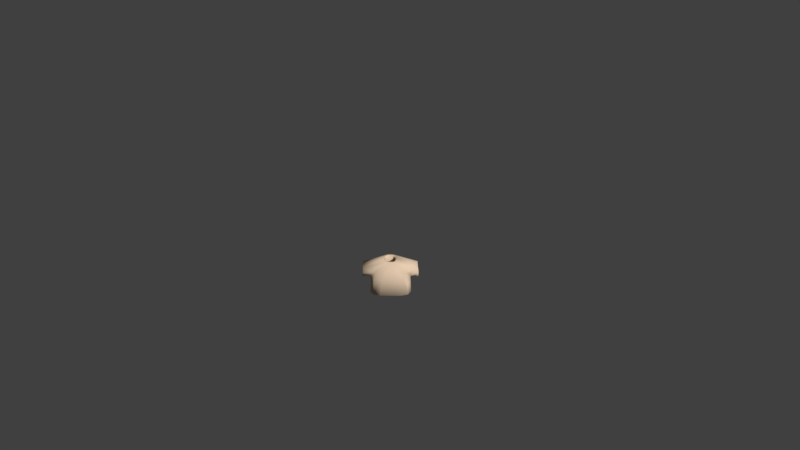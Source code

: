 # Source: Shirt0brown.blend  (saved by Blender 2.77.0; exported with 4.5.12 LTS)
import bpy
from mathutils import Matrix  # noqa: F401  (used for matrix-valued properties, if any)

bpy.ops.wm.read_factory_settings(use_empty=True)
scene = bpy.context.scene
scene.name = 'Scene'

# ---- collections
col_collection_1 = bpy.data.collections.new('Collection 1'); scene.collection.children.link(col_collection_1)

# ---- materials (node trees are filled in below, after node groups)
mat_characters = bpy.data.materials.new('Characters')
mat_characters.alpha_threshold = 0.0
mat_characters.use_transparent_shadow = False
mat_characters.diffuse_color = (0.8, 0.6107, 0.4408, 1.0)
mat_characters.roughness = 0.5
mat_characters.specular_intensity = 0.0

# ---- material node trees

# ---- world
world_world = bpy.data.worlds.new('World'); scene.world = world_world
world_world.color = (0.05088, 0.05088, 0.05088)
world_world.use_sun_shadow = False
world_world.sun_shadow_jitter_overblur = 0.0
world_world.cycles.sampling_method = 'MANUAL'
world_world.light_settings.ao_factor = 0.1

# ---- cameras
cam_camera = bpy.data.cameras.new('Camera')
cam_camera.clip_end = 100.0
cam_camera.lens = 35.0
cam_camera.sensor_width = 32.0
cam_camera.sensor_height = 18.0
cam_camera.ortho_scale = 7.314
cam_camera.dof.focus_distance = 0.0
cam_camera.dof.aperture_fstop = 128.0

# ---- meshes
me_sphere_002 = bpy.data.meshes.new('Sphere.002')
me_sphere_002.from_pydata([(-0.9068, -0.3842, -0.2331), (-0.9068, 0.5064, -0.2331), (0.9068, 0.5064, -0.2331), (0.9068, -0.3842, -0.2331), (0.7739, 0.3437, 0.5754), (0.7739, -0.3842, 0.5754), (-0.7739, 0.3437, 0.5754), (-0.7739, -0.3842, 0.5754), (-0.8798, 0.623, -0.4971), (-0.8798, -0.5773, -0.4971), (0.8798, -0.5773, -0.4971), (0.8798, 0.623, -0.4971), (0.2837, 0.2761, 0.6431), (0.2837, -0.3166, 0.6431), (-0.2837, -0.3166, 0.6431), (-0.2837, 0.2761, 0.6431), (1.242, -0.3704, -0.2947), (1.242, 0.3704, -0.2947), (1.203, 0.3704, 0.3997), (1.203, -0.3704, 0.3997), (-1.242, 0.3704, -0.2947), (-1.242, -0.3704, -0.2947), (-1.203, -0.3704, 0.3997), (-1.203, 0.3704, 0.3997), (-0.9351, 0.651, -0.9967), (-0.9351, -0.6396, -0.9967), (0.9351, -0.6396, -0.9967), (0.9351, 0.651, -0.9967), (0.8798, 0.01711, -0.4971), (0.9351, 0.0001969, -0.9967), (-0.8798, 0.01711, -0.4971), (-0.9351, 0.0001969, -0.9967), (-0.5817, -0.4802, 0.07301), (0.5817, -0.4802, 0.07301), (3.576e-07, -0.3166, 0.6431), (3.576e-07, -0.5773, -0.4971), (2.98e-07, -0.6396, -0.9967), (3.576e-07, -0.4802, 0.07301), (0.5817, 0.4496, 0.07301), (-0.5817, 0.4496, 0.07301), (3.576e-07, 0.2761, 0.6431), (2.98e-07, 0.651, -0.9967), (3.576e-07, 0.623, -0.4971), (3.576e-07, 0.4496, 0.07301)], [], [(37, 33, 13, 34), (7, 6, 23, 22), (28, 10, 26, 29), (30, 8, 24, 31), (5, 3, 16, 19), (0, 1, 8, 30, 9), (2, 3, 10, 28, 11), (4, 2, 11, 38, 12), (5, 4, 12, 13), (6, 7, 14, 15), (7, 0, 9, 32, 14), (1, 6, 15, 39, 8), (3, 5, 13, 33, 10), (4, 5, 19, 18), (3, 2, 17, 16), (2, 4, 18, 17), (1, 0, 21, 20), (0, 7, 22, 21), (6, 1, 20, 23), (43, 39, 15, 40), (11, 28, 29, 27), (9, 30, 31, 25), (36, 26, 10, 35), (42, 11, 27, 41), (35, 10, 33, 37), (9, 35, 37, 32), (25, 36, 35, 9), (32, 37, 34, 14), (42, 8, 39, 43), (11, 42, 43, 38), (8, 42, 41, 24), (38, 43, 40, 12)])
me_sphere_002.polygons.foreach_set('use_smooth', [True] * 32)
_uv = me_sphere_002.uv_layers.new(name='UVMap')
_uv.uv.foreach_set('vector', [0.6529, 0.4703, 0.6529, 0.4981, 0.624, 0.4839, 0.624, 0.4703, 0.6165, 0.5531, 0.6521, 0.5531, 0.6535, 0.5737, 0.6172, 0.5737, 0.592, 0.5611, 0.592, 0.5327, 0.6165, 0.5297, 0.6165, 0.5603, 0.5546, 0.56, 0.5546, 0.531, 0.5791, 0.5297, 0.5791, 0.5608, 0.6278, 0.5073, 0.6669, 0.5137, 0.6698, 0.5297, 0.6362, 0.5278, 0.5417, 0.5792, 0.5417, 0.5366, 0.5546, 0.531, 0.5546, 0.56, 0.5546, 0.5884, 0.5791, 0.5845, 0.5791, 0.5419, 0.592, 0.5327, 0.592, 0.5611, 0.592, 0.5901, 0.5456, 0.4333, 0.586, 0.427, 0.5998, 0.4283, 0.5708, 0.4425, 0.5417, 0.4568, 0.6904, 0.5531, 0.6548, 0.5531, 0.6581, 0.5297, 0.6871, 0.5297, 0.6521, 0.5531, 0.6165, 0.5531, 0.6198, 0.5297, 0.6488, 0.5297, 0.6278, 0.4333, 0.6669, 0.427, 0.6812, 0.4283, 0.6529, 0.4425, 0.624, 0.4568, 0.586, 0.5137, 0.5456, 0.5073, 0.5417, 0.4839, 0.5708, 0.4981, 0.5998, 0.5124, 0.6669, 0.5137, 0.6278, 0.5073, 0.624, 0.4839, 0.6529, 0.4981, 0.6812, 0.5124, 0.6548, 0.5531, 0.6904, 0.5531, 0.6897, 0.5737, 0.6535, 0.5737, 0.7058, 0.4535, 0.7058, 0.4109, 0.7222, 0.4174, 0.7222, 0.4528, 0.586, 0.427, 0.5456, 0.4333, 0.5543, 0.4128, 0.5876, 0.4109, 0.7068, 0.5297, 0.7068, 0.5723, 0.6904, 0.5716, 0.6904, 0.5362, 0.6669, 0.427, 0.6278, 0.4333, 0.6362, 0.4128, 0.6698, 0.4109, 0.5456, 0.5073, 0.586, 0.5137, 0.5876, 0.5297, 0.5543, 0.5278, 0.5708, 0.4703, 0.5708, 0.4981, 0.5417, 0.4839, 0.5417, 0.4703, 0.592, 0.5901, 0.592, 0.5611, 0.6165, 0.5603, 0.6165, 0.5914, 0.5546, 0.5884, 0.5546, 0.56, 0.5791, 0.5608, 0.5791, 0.5914, 0.7058, 0.4703, 0.7058, 0.515, 0.6812, 0.5124, 0.6812, 0.4703, 0.5998, 0.4703, 0.5998, 0.4283, 0.624, 0.4256, 0.624, 0.4703, 0.6812, 0.4703, 0.6812, 0.5124, 0.6529, 0.4981, 0.6529, 0.4703, 0.6812, 0.4283, 0.6812, 0.4703, 0.6529, 0.4703, 0.6529, 0.4425, 0.7058, 0.4256, 0.7058, 0.4703, 0.6812, 0.4703, 0.6812, 0.4283, 0.6529, 0.4425, 0.6529, 0.4703, 0.624, 0.4703, 0.624, 0.4568, 0.5998, 0.4703, 0.5998, 0.5124, 0.5708, 0.4981, 0.5708, 0.4703, 0.5998, 0.4283, 0.5998, 0.4703, 0.5708, 0.4703, 0.5708, 0.4425, 0.5998, 0.5124, 0.5998, 0.4703, 0.624, 0.4703, 0.624, 0.515, 0.5708, 0.4425, 0.5708, 0.4703, 0.5417, 0.4703, 0.5417, 0.4568])
me_sphere_002.materials.append(mat_characters)
me_sphere_002.use_remesh_preserve_volume = False
me_sphere_002.use_remesh_preserve_attributes = False
me_sphere_002.use_mirror_vertex_groups = False
me_sphere_002.update()
arm_armature = bpy.data.armatures.new('Armature')  # bones are not reproduced

# ---- objects
ob_armature = bpy.data.objects.new('Armature', arm_armature)
ob_shirt0brown = bpy.data.objects.new('Shirt0brown', me_sphere_002)
ob_camera = bpy.data.objects.new('Camera', cam_camera)

# ---- transforms, parenting, visibility, modifiers, constraints
ob_armature.location = (0.0, 0.0, 0.0)
ob_armature.scale = (0.4333, 0.4333, 0.4333)
ob_armature.lineart.crease_threshold = 0.0
ob_shirt0brown.parent = ob_armature
ob_shirt0brown.matrix_parent_inverse = Matrix(((2.308, 1.192e-07, 0.0, 3.962), (0.0, 2.308, 0.0, -5.589), (0.0, -5.96e-08, 2.308, -2.178), (0.0, 0.0, 0.0, 1.0)))
ob_shirt0brown.location = (-1.718, 2.424, 1.479)
ob_shirt0brown.scale = (0.3811, 0.3811, 0.3811)
ob_shirt0brown.lineart.crease_threshold = 0.0
_vg = ob_shirt0brown.vertex_groups.new(name='Bone')
_vg = ob_shirt0brown.vertex_groups.new(name='Bone.001')
for _i, _w in zip([0, 1, 6, 7, 8, 9, 10, 12, 13, 14, 15, 24, 28, 30, 31, 32, 33, 34, 35, 37, 38, 39, 40, 41, 42, 43], [0.06764, 0.06739, 0.03819, 0.03188, 0.6842, 0.5585, 0.009477, 0.07206, 0.1072, 0.8693, 0.7915, 0.01259, 0.004739, 0.6213, 0.006295, 0.7139, 0.05833, 0.4882, 0.284, 0.3861, 0.03603, 0.7378, 0.4318, 0.006295, 0.3421, 0.3869]): _vg.add([_i], _w, 'REPLACE')
_vg = ob_shirt0brown.vertex_groups.new(name='Bone.002')
for _i, _w in zip([0, 1, 6, 7, 8, 9, 14, 15, 22, 23, 30, 32, 34, 35, 37, 39, 40, 42, 43], [0.8425, 0.8629, 0.9397, 0.9453, 0.1297, 0.1455, 0.06248, 0.08766, 0.01601, 0.03525, 0.1376, 0.104, 0.03124, 0.07277, 0.05201, 0.1087, 0.04383, 0.06484, 0.05433]): _vg.add([_i], _w, 'REPLACE')
_vg = ob_shirt0brown.vertex_groups.new(name='Bone.003')
for _i, _w in zip([0, 1, 20, 21, 22, 23], [0.05898, 0.05213, 0.9751, 0.9808, 0.9636, 0.9545]): _vg.add([_i], _w, 'REPLACE')
_vg = ob_shirt0brown.vertex_groups.new(name='Bone.004')
for _i, _w in zip([2, 3, 4, 5, 8, 10, 11, 12, 13, 14, 15, 26, 28, 29, 30, 32, 33, 34, 35, 36, 37, 38, 39, 40, 42, 43], [0.06739, 0.06159, 0.04012, 0.03479, 0.009932, 0.6895, 0.5585, 0.8602, 0.7874, 0.06699, 0.1043, 0.009248, 0.624, 0.004624, 0.004966, 0.0335, 0.7384, 0.4272, 0.3447, 0.004624, 0.386, 0.7093, 0.05711, 0.4822, 0.2842, 0.3832]): _vg.add([_i], _w, 'REPLACE')
_vg = ob_shirt0brown.vertex_groups.new(name='Bone.005')
for _i, _w in zip([2, 3, 4, 5, 10, 11, 12, 13, 18, 19, 28, 33, 34, 35, 37, 38, 40, 42, 43], [0.8438, 0.8752, 0.9396, 0.9422, 0.1285, 0.1463, 0.06665, 0.08941, 0.02491, 0.02795, 0.1374, 0.1089, 0.0447, 0.06424, 0.05447, 0.1065, 0.03332, 0.07316, 0.05324]): _vg.add([_i], _w, 'REPLACE')
_vg = ob_shirt0brown.vertex_groups.new(name='Bone.006')
for _i, _w in zip([2, 3, 16, 17, 18, 19], [0.0582, 0.04492, 0.9769, 0.978, 0.9587, 0.9585]): _vg.add([_i], _w, 'REPLACE')
_vg = ob_shirt0brown.vertex_groups.new(name='Bone.013')
_vg = ob_shirt0brown.vertex_groups.new(name='Bone.014')
_vg = ob_shirt0brown.vertex_groups.new(name='Bone.007')
for _i, _w in zip([10, 11, 26, 27, 28, 29, 33, 35, 36, 37, 38, 41, 42, 43], [0.06526, 0.1209, 0.4448, 0.4431, 0.09306, 0.444, 0.03263, 0.03263, 0.2224, 0.01631, 0.06043, 0.2216, 0.06043, 0.03021]): _vg.add([_i], _w, 'REPLACE')
_vg = ob_shirt0brown.vertex_groups.new(name='Bone.008')
for _i, _w in zip([10, 11, 26, 27, 28, 29, 33, 35, 36, 37, 38, 41, 42, 43], [0.05344, 0.1285, 0.4921, 0.4775, 0.09095, 0.4848, 0.02672, 0.02672, 0.246, 0.01336, 0.06423, 0.2387, 0.06423, 0.03211]): _vg.add([_i], _w, 'REPLACE')
_vg = ob_shirt0brown.vertex_groups.new(name='Bone.009')
_vg = ob_shirt0brown.vertex_groups.new(name='Bone.010')
for _i, _w in zip([8, 9, 24, 25, 27, 29, 30, 31, 32, 35, 36, 37, 39, 41, 42, 43], [0.08085, 0.1233, 0.4542, 0.4442, 0.01747, 0.008737, 0.1021, 0.4492, 0.06163, 0.06163, 0.2221, 0.03081, 0.04043, 0.2358, 0.04043, 0.02021]): _vg.add([_i], _w, 'REPLACE')
_vg = ob_shirt0brown.vertex_groups.new(name='Bone.011')
for _i, _w in zip([8, 9, 24, 25, 30, 31, 32, 35, 36, 37, 39, 41, 42, 43], [0.05637, 0.1294, 0.4924, 0.4781, 0.0929, 0.4853, 0.06471, 0.06471, 0.2391, 0.03236, 0.02819, 0.2462, 0.02819, 0.01409]): _vg.add([_i], _w, 'REPLACE')
_vg = ob_shirt0brown.vertex_groups.new(name='Bone.012')
_m = ob_shirt0brown.modifiers.new('Armature', 'ARMATURE')
_m.object = ob_armature
_m = ob_shirt0brown.modifiers.new('Subsurf', 'SUBSURF')
_m.uv_smooth = 'PRESERVE_CORNERS'
_m.quality = 1
_m.render_levels = 1
_m.show_only_control_edges = False
_m = ob_shirt0brown.modifiers.new('Solidify', 'SOLIDIFY')
_m.thickness = 0.1
_m.nonmanifold_thickness_mode = 'FIXED'
_m.nonmanifold_merge_threshold = 0.0003
_m = ob_shirt0brown.modifiers.new('Decimate', 'DECIMATE')
_m.decimate_type = 'DISSOLVE'
_m.angle_limit = 0.192
ob_camera.location = (0.4563, -11.79, 9.594)
ob_camera.rotation_euler = (0.9667, 0.01081, 0.01677)
ob_camera.lock_rotations_4d = False
ob_camera.empty_display_type = 'ARROWS'
ob_camera.color = (0.0, 0.0, 0.0, 0.0)
ob_camera.display_type = 'WIRE'
ob_camera.lineart.crease_threshold = 0.0

# ---- collection membership
col_collection_1.objects.link(ob_armature)
col_collection_1.objects.link(ob_shirt0brown)
col_collection_1.objects.link(ob_camera)

# ---- scene / render settings (as saved in the file)
scene.camera = ob_camera
scene.frame_start = 1; scene.frame_end = 200; scene.frame_set(55)
scene.render.engine = 'BLENDER_EEVEE_NEXT'
scene.render.resolution_percentage = 50
scene.render.dither_intensity = 0.0
scene.cycles.use_denoising = False
scene.cycles.samples = 128
scene.cycles.sampling_pattern = 'TABULATED_SOBOL'
scene.cycles.light_sampling_threshold = 0.0
scene.cycles.use_adaptive_sampling = False
scene.cycles.use_light_tree = False
scene.cycles.blur_glossy = 0.0
scene.cycles.sample_clamp_indirect = 0.0
scene.view_settings.view_transform = 'Standard'
bpy.context.view_layer.update()

# ---- added for rendering (the .blend has no usable light): sun
light_auto_sun = bpy.data.lights.new('AutoSun', 'SUN')
light_auto_sun.energy = 3.0
light_auto_sun.angle = 0.0523599
ob_auto_sun = bpy.data.objects.new('AutoSun', light_auto_sun)
scene.collection.objects.link(ob_auto_sun)
ob_auto_sun.rotation_euler = (0.872665, 0.174533, 0.523599)
bpy.context.view_layer.update()
